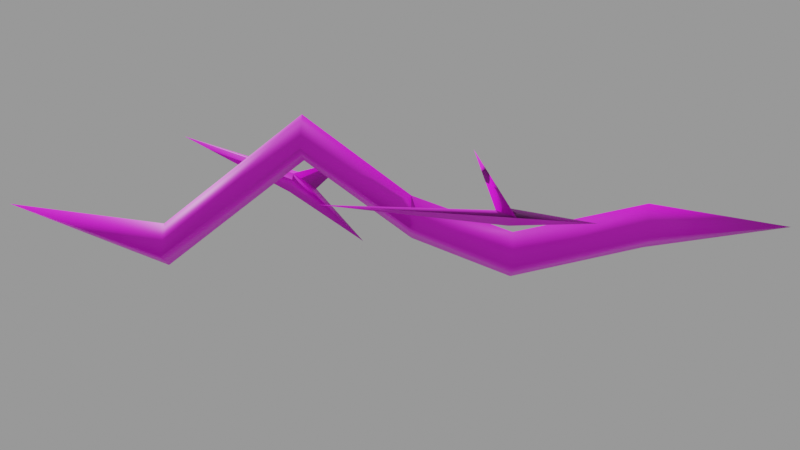 # Source: bolt3.mdl.blend  (saved by Blender 4.5.90; exported with 4.5.12 LTS)
import bpy
from mathutils import Matrix  # noqa: F401  (used for matrix-valued properties, if any)

bpy.ops.wm.read_factory_settings(use_empty=True)
scene = bpy.context.scene
scene.name = 'Empty'

# ---- images (referenced by path relative to the original .blend; pixels are not part of the script)
import os
ASSET_DIR = os.environ.get("B2B_ASSET_DIR", "")  # directory of the original .blend (textures are referenced by path, not embedded)
HERE = os.path.dirname(os.path.abspath(__file__))  # packed textures are extracted next to this script under _unpacked/

def load_image(name, relpath, width, height, colorspace="sRGB"):
    """Load a texture the original file referenced (path relative to the .blend, or extracted next to this script)."""
    p = next((c for c in (os.path.join(HERE, relpath), os.path.join(ASSET_DIR, relpath)) if relpath and os.path.exists(c)), "")
    if p:
        img = bpy.data.images.load(p, check_existing=True)
        img.name = name
    else:  # same state as the original file: an image datablock whose file is absent (Cycles renders it pink)
        img = bpy.data.images.new(name, width, height)
        img.source = "FILE"
        img.filepath = "//" + (relpath or name)
    img.colorspace_settings.name = colorspace
    return img
img_bolt3_mdl_0_png = load_image('bolt3.mdl.0.png', 'textures/bolt3.mdl.0.png', 1024, 1024, 'sRGB')

# ---- materials (node trees are filled in below, after node groups)
mat_skin0 = bpy.data.materials.new('skin0')

# ---- material node trees
mat_skin0.use_nodes = True; mat_skin0.node_tree.nodes.clear()
_N = mat_skin0.node_tree.nodes; _L = mat_skin0.node_tree.links
n0 = _N.new('ShaderNodeBsdfPrincipled'); n0.name = 'Principled BSDF'; n0.location = (-21, 97)
n1 = _N.new('ShaderNodeOutputMaterial'); n1.name = 'Material Output'; n1.location = (281, 94)
n2 = _N.new('ShaderNodeTexImage'); n2.name = 'Image Texture'; n2.location = (-322, 83)
n2.image = img_bolt3_mdl_0_png
n2.interpolation = 'Closest'
_L.new(n0.outputs[0], n1.inputs[0])
_L.new(n2.outputs[0], n0.inputs[0])
n1.is_active_output = True

# ---- cameras
cam_camera = bpy.data.cameras.new('Camera')

# ---- meshes
me_bolt3 = bpy.data.meshes.new('bolt3')
me_bolt3.from_pydata([(-1.417, 0.5427, 7.203), (0.142, 2.099, 7.203), (0.1256, 0.34, -0.187), (1.699, 0.5407, 7.203), (0.14, -1.016, 7.203), (-0.8378, 3.421, 14.17), (0.7209, 4.978, 14.17), (2.278, 3.419, 14.17), (0.7189, 1.863, 14.17), (-0.6802, -1.221, 19.31), (0.8785, 0.3356, 19.31), (2.435, -1.223, 19.31), (0.8765, -2.78, 19.31), (-6.459, -0.5187, 24.82), (-4.9, 1.038, 24.82), (-3.343, -0.5207, 24.82), (-4.902, -2.078, 24.82), (1.127, -0.05542, 32.38), (2.686, 1.501, 32.38), (4.242, -0.05744, 32.38), (2.684, -1.614, 32.38), (0.1575, -0.469, 40.66), (-2.286, -5.929, 32.08), (-0.1401, -5.241, 25.73), (0.7673, -4.047, 26.12), (0.5882, -4.272, 24.66), (3.324, -2.139, 21.95), (-0.7195, -3.853, 25.84), (-1.096, -5.414, 22.91), (-2.826, 6.216, 14.56), (-3.574, 6.641, 14.2), (-2.005, 4.263, 10.15), (-3.662, 5.684, 14.47), (-3.721, 6.028, 15.17), (-6.949, 4.909, 16.27), (-3.474, 5.412, 23.58)], [], [(0, 1, 2), (4, 0, 2), (1, 3, 2), (3, 4, 2), (0, 5, 6, 1), (1, 6, 7, 3), (3, 7, 8, 4), (4, 8, 5, 0), (5, 9, 10, 6), (6, 10, 11, 7), (7, 11, 12, 8), (8, 12, 9, 5), (9, 13, 14, 10), (10, 14, 15, 11), (11, 15, 16, 12), (12, 16, 13, 9), (13, 17, 18, 14), (14, 18, 19, 15), (15, 19, 20, 16), (16, 20, 17, 13), (20, 19, 21), (18, 17, 21), (17, 20, 21), (19, 18, 21), (22, 27, 23), (22, 24, 27), (25, 24, 23), (26, 24, 25), (28, 27, 25), (26, 25, 27), (26, 27, 24), (28, 25, 23), (28, 23, 27), (23, 24, 22), (31, 30, 29), (31, 29, 32), (31, 32, 30), (33, 32, 29), (34, 32, 33), (35, 30, 33), (34, 33, 30), (34, 30, 32), (35, 33, 29), (35, 29, 30)])
me_bolt3.polygons.foreach_set('use_smooth', [True] * 44)
_uv = me_bolt3.uv_layers.new(name='UVMap')
_uv.uv.foreach_set('vector', [0.9688, 0.9062, 0.9688, 0.03125, 0.6562, 0.4688, 0.9688, 0.9062, 0.9688, 0.03125, 0.6562, 0.4688, 0.9688, 0.9062, 0.9688, 0.03125, 0.6562, 0.4688, 0.9688, 0.9062, 0.9688, 0.03125, 0.6562, 0.4688, 0.09375, 0.9062, 0.4062, 0.9062, 0.4062, 0.03125, 0.09375, 0.03125, 0.09375, 0.9062, 0.4062, 0.9062, 0.4062, 0.03125, 0.09375, 0.03125, 0.09375, 0.9062, 0.4062, 0.9062, 0.4062, 0.03125, 0.09375, 0.03125, 0.09375, 0.9062, 0.4062, 0.9062, 0.4062, 0.03125, 0.09375, 0.03125, 0.09375, 0.9062, 0.4062, 0.9062, 0.4062, 0.03125, 0.09375, 0.03125, 0.09375, 0.9062, 0.4062, 0.9062, 0.4062, 0.03125, 0.09375, 0.03125, 0.09375, 0.9062, 0.4062, 0.9062, 0.4062, 0.03125, 0.09375, 0.03125, 0.09375, 0.9062, 0.4062, 0.9062, 0.4062, 0.03125, 0.09375, 0.03125, 0.09375, 0.9062, 0.4062, 0.9062, 0.4062, 0.03125, 0.09375, 0.03125, 0.09375, 0.9062, 0.4062, 0.9062, 0.4062, 0.03125, 0.09375, 0.03125, 0.09375, 0.9062, 0.4062, 0.9062, 0.4062, 0.03125, 0.09375, 0.03125, 0.09375, 0.9062, 0.4062, 0.9062, 0.4062, 0.03125, 0.09375, 0.03125, 0.09375, 0.9062, 0.4062, 0.9062, 0.4062, 0.03125, 0.09375, 0.03125, 0.09375, 0.9062, 0.4062, 0.9062, 0.4062, 0.03125, 0.09375, 0.03125, 0.09375, 0.9062, 0.4062, 0.9062, 0.4062, 0.03125, 0.09375, 0.03125, 0.09375, 0.9062, 0.4062, 0.9062, 0.4062, 0.03125, 0.09375, 0.03125, 0.9688, 0.03125, 0.9688, 0.9062, 0.6562, 0.4688, 0.9688, 0.03125, 0.9688, 0.9062, 0.6562, 0.4688, 0.9688, 0.03125, 0.9688, 0.9062, 0.6562, 0.4688, 0.9688, 0.03125, 0.9688, 0.9062, 0.6562, 0.4688, 0.4688, 0.5312, 0.4688, 0.4062, 0.5938, 0.4062, 0.5938, 0.4062, 0.4688, 0.5312, 0.5938, 0.5312, 0.4688, 0.5312, 0.5938, 0.4062, 0.4688, 0.4062, 0.4688, 0.5312, 0.5938, 0.4062, 0.4688, 0.4062, 0.5938, 0.4062, 0.4688, 0.5312, 0.4688, 0.4062, 0.5938, 0.4062, 0.5938, 0.5312, 0.4688, 0.5312, 0.4688, 0.5312, 0.5938, 0.4062, 0.4688, 0.4062, 0.4688, 0.5312, 0.5938, 0.5312, 0.5938, 0.4062, 0.5938, 0.4062, 0.4688, 0.4062, 0.4688, 0.5312, 0.4688, 0.4062, 0.5312, 0.4062, 0.4688, 0.5312, 0.5312, 0.4062, 0.5312, 0.5312, 0.4688, 0.5312, 0.5938, 0.4062, 0.4688, 0.5312, 0.5938, 0.5312, 0.5938, 0.4062, 0.4688, 0.4062, 0.4688, 0.5312, 0.4688, 0.5312, 0.5938, 0.5312, 0.5938, 0.4062, 0.4688, 0.5312, 0.5938, 0.4062, 0.5938, 0.5312, 0.5312, 0.5312, 0.5938, 0.4062, 0.5312, 0.4062, 0.5938, 0.4062, 0.4688, 0.4062, 0.4688, 0.5312, 0.4688, 0.5312, 0.5938, 0.4062, 0.5938, 0.5312, 0.5938, 0.4062, 0.5938, 0.5312, 0.5312, 0.5312, 0.4688, 0.5312, 0.5938, 0.5312, 0.5938, 0.4062])
me_bolt3.materials.append(mat_skin0)
me_bolt3.update()
me_bolt3.normals_split_custom_set([tuple(v) for v in zip(*[iter([-0.9966, -0.07743, -0.02657, -0.02356, 0.9482, -0.3167, -0.002031, -0.02651, -0.9996, -0.01294, -0.9954, 0.09449, -0.9966, -0.07743, -0.02657, -0.002031, -0.02651, -0.9996, -0.02356, 0.9482, -0.3167, 0.9904, -0.0911, -0.1037, -0.002031, -0.02651, -0.9996, 0.9904, -0.0911, -0.1037, -0.01294, -0.9954, 0.09449, -0.002031, -0.02651, -0.9996, -0.9966, -0.07743, -0.02657, -0.9626, 0.2321, 0.1399, 0.01336, 0.9901, 0.1399, -0.02356, 0.9482, -0.3167, -0.02356, 0.9482, -0.3167, 0.01336, 0.9901, 0.1399, 0.9717, 0.2321, 0.04456, 0.9904, -0.0911, -0.1037, 0.9904, -0.0911, -0.1037, 0.9717, 0.2321, 0.04456, 0.01277, -0.9719, -0.2351, -0.01294, -0.9954, 0.09449, -0.01294, -0.9954, 0.09449, 0.01277, -0.9719, -0.2351, -0.9626, 0.2321, 0.1399, -0.9966, -0.07743, -0.02657, -0.9626, 0.2321, 0.1399, -0.8124, -0.1491, -0.5637, 0.1427, 0.8405, 0.5227, 0.01336, 0.9901, 0.1399, 0.01336, 0.9901, 0.1399, 0.1427, 0.8405, 0.5227, 0.9587, -0.1919, 0.2098, 0.9717, 0.2321, 0.04456, 0.9717, 0.2321, 0.04456, 0.9587, -0.1919, 0.2098, 0.1794, -0.9756, -0.1267, 0.01277, -0.9719, -0.2351, 0.01277, -0.9719, -0.2351, 0.1794, -0.9756, -0.1267, -0.8124, -0.1491, -0.5637, -0.9626, 0.2321, 0.1399, -0.8124, -0.1491, -0.5637, -0.9999, 0.006974, -0.009358, -0.3146, 0.9469, -0.06597, 0.1427, 0.8405, 0.5227, 0.1427, 0.8405, 0.5227, -0.3146, 0.9469, -0.06597, 0.9997, 0.01865, 0.0154, 0.9587, -0.1919, 0.2098, 0.9587, -0.1919, 0.2098, 0.9997, 0.01865, 0.0154, -0.3259, -0.9441, 0.05043, 0.1794, -0.9756, -0.1267, 0.1794, -0.9756, -0.1267, -0.3259, -0.9441, 0.05043, -0.9999, 0.006974, -0.009358, -0.8124, -0.1491, -0.5637, -0.9999, 0.006974, -0.009358, -0.9107, 0.02886, 0.4121, 0.209, 0.977, -0.04142, -0.3146, 0.9469, -0.06597, -0.3146, 0.9469, -0.06597, 0.209, 0.977, -0.04142, 0.9911, 0.01396, -0.1323, 0.9997, 0.01865, 0.0154, 0.9997, 0.01865, 0.0154, 0.9911, 0.01396, -0.1323, 0.2214, -0.9742, -0.04357, -0.3259, -0.9441, 0.05043, -0.3259, -0.9441, 0.05043, 0.2214, -0.9742, -0.04357, -0.9107, 0.02886, 0.4121, -0.9999, 0.006974, -0.009358, 0.2214, -0.9742, -0.04357, 0.9911, 0.01396, -0.1323, -0.2861, -0.0467, 0.9571, 0.209, 0.977, -0.04142, -0.9107, 0.02886, 0.4121, -0.2861, -0.0467, 0.9571, -0.9107, 0.02886, 0.4121, 0.2214, -0.9742, -0.04357, -0.2861, -0.0467, 0.9571, 0.9911, 0.01396, -0.1323, 0.209, 0.977, -0.04142, -0.2861, -0.0467, 0.9571, -0.7952, 0.3207, 0.5146, -0.989, 0.126, -0.07761, -0.1959, -0.7425, 0.6406, -0.7952, 0.3207, 0.5146, 0.8341, 0.2491, 0.4922, -0.989, 0.126, -0.07761, 0.3622, -0.5438, -0.757, 0.8341, 0.2491, 0.4922, -0.1959, -0.7425, 0.6406, 0.6055, 0.3841, -0.697, 0.8341, 0.2491, 0.4922, 0.3622, -0.5438, -0.757, -0.3721, -0.3334, -0.8663, -0.989, 0.126, -0.07761, 0.3622, -0.5438, -0.757, 0.6055, 0.3841, -0.697, 0.3622, -0.5438, -0.757, -0.989, 0.126, -0.07761, 0.6055, 0.3841, -0.697, -0.989, 0.126, -0.07761, 0.8341, 0.2491, 0.4922, -0.3721, -0.3334, -0.8663, 0.3622, -0.5438, -0.757, -0.1959, -0.7425, 0.6406, -0.3721, -0.3334, -0.8663, -0.1959, -0.7425, 0.6406, -0.989, 0.126, -0.07761, -0.1959, -0.7425, 0.6406, 0.8341, 0.2491, 0.4922, -0.7952, 0.3207, 0.5146, -0.07352, 0.3038, -0.9499, 0.8508, 0.5152, 0.1039, 0.8915, 0.1934, 0.4096, -0.07352, 0.3038, -0.9499, 0.8915, 0.1934, 0.4096, 0.3233, -0.3497, -0.8793, -0.07352, 0.3038, -0.9499, 0.3233, -0.3497, -0.8793, 0.8508, 0.5152, 0.1039, -0.2463, -0.002304, 0.9692, 0.3233, -0.3497, -0.8793, 0.8915, 0.1934, 0.4096, -0.655, -0.748, 0.1074, 0.3233, -0.3497, -0.8793, -0.2463, -0.002304, 0.9692, -0.1533, 0.1273, 0.98, 0.8508, 0.5152, 0.1039, -0.2463, -0.002304, 0.9692, -0.655, -0.748, 0.1074, -0.2463, -0.002304, 0.9692, 0.8508, 0.5152, 0.1039, -0.655, -0.748, 0.1074, 0.8508, 0.5152, 0.1039, 0.3233, -0.3497, -0.8793, -0.1533, 0.1273, 0.98, -0.2463, -0.002304, 0.9692, 0.8915, 0.1934, 0.4096, -0.1533, 0.1273, 0.98, 0.8915, 0.1934, 0.4096, 0.8508, 0.5152, 0.1039])] * 3)])

# ---- objects
ob_bolt3 = bpy.data.objects.new('bolt3', me_bolt3)
ob_camera = bpy.data.objects.new('Camera', cam_camera)

# ---- transforms, parenting, visibility, modifiers, constraints
ob_bolt3.location = (2.842e-14, 0.0, 0.0)
ob_bolt3.rotation_euler = (-0.0, 1.571, 0.0)
ob_bolt3.scale = (2.603, 2.603, 3.141)
ob_camera.location = (54.99, 158.8, 88.02)
ob_camera.rotation_euler = (1.055, 2.175e-05, -3.095)
ob_camera.scale = (1.0, 1.0, 1.0)

# ---- collection membership
scene.collection.objects.link(ob_bolt3)
scene.collection.objects.link(ob_camera)

# ---- scene / render settings (as saved in the file)
scene.camera = ob_camera
scene.frame_start = 1; scene.frame_end = 1; scene.frame_set(1)
scene.render.engine = 'CYCLES'
scene.render.image_settings.exr_codec = 'NONE'
scene.render.fps = 10
scene.render.simplify_subdivision_render = 0
scene.render.simplify_child_particles_render = 0.0
scene.cycles.denoising_use_gpu = True
scene.eevee.use_shadows = False
scene.eevee.ray_tracing_options.trace_max_roughness = 0.0
scene.view_settings.view_transform = 'Filmic'
bpy.context.view_layer.update()

# ---- added for rendering (the .blend has no usable light): sun + grey world if the file has none
light_auto_sun = bpy.data.lights.new('AutoSun', 'SUN')
light_auto_sun.energy = 3.0
light_auto_sun.angle = 0.0523599
ob_auto_sun = bpy.data.objects.new('AutoSun', light_auto_sun)
scene.collection.objects.link(ob_auto_sun)
ob_auto_sun.rotation_euler = (0.872665, 0.174533, 0.523599)
if scene.world is None:
    world_auto = bpy.data.worlds.new('AutoWorld')
    world_auto.color = (0.3, 0.3, 0.3)
    scene.world = world_auto
bpy.context.view_layer.update()
